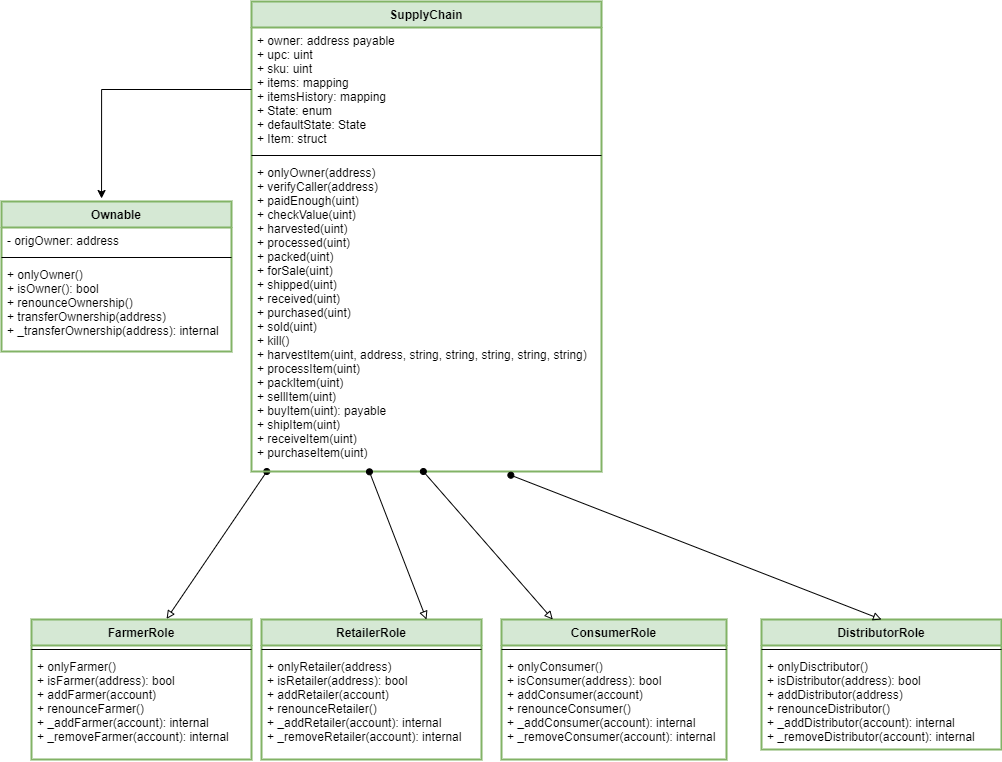

The diagram above was exported from draw.io. Its source (the exported page's mxGraphModel, read from the mxfile embedded in the PNG):
<mxGraphModel dx="1618" dy="522" grid="1" gridSize="10" guides="1" tooltips="1" connect="1" arrows="1" fold="1" page="1" pageScale="1" pageWidth="850" pageHeight="1100" math="0" shadow="0">
  <root>
    <mxCell id="0kypD4u-HH7z5FLAMxmU-0" />
    <mxCell id="0kypD4u-HH7z5FLAMxmU-1" parent="0kypD4u-HH7z5FLAMxmU-0" />
    <mxCell id="FEIxl5AyoM3jhlT2NWpn-23" value="Ownable" style="swimlane;fontStyle=1;align=center;verticalAlign=top;childLayout=stackLayout;horizontal=1;startSize=26;horizontalStack=0;resizeParent=1;resizeParentMax=0;resizeLast=0;collapsible=1;marginBottom=0;rounded=0;glass=0;comic=0;strokeColor=#82b366;strokeWidth=2;fillColor=#d5e8d4;" parent="0kypD4u-HH7z5FLAMxmU-1" vertex="1">
      <mxGeometry x="-110" y="210" width="230" height="150" as="geometry" />
    </mxCell>
    <mxCell id="FEIxl5AyoM3jhlT2NWpn-24" value="- origOwner: address" style="text;strokeColor=none;fillColor=none;align=left;verticalAlign=top;spacingLeft=4;spacingRight=4;overflow=hidden;rotatable=0;points=[[0,0.5],[1,0.5]];portConstraint=eastwest;" parent="FEIxl5AyoM3jhlT2NWpn-23" vertex="1">
      <mxGeometry y="26" width="230" height="26" as="geometry" />
    </mxCell>
    <mxCell id="FEIxl5AyoM3jhlT2NWpn-25" value="" style="line;strokeWidth=1;fillColor=none;align=left;verticalAlign=middle;spacingTop=-1;spacingLeft=3;spacingRight=3;rotatable=0;labelPosition=right;points=[];portConstraint=eastwest;" parent="FEIxl5AyoM3jhlT2NWpn-23" vertex="1">
      <mxGeometry y="52" width="230" height="8" as="geometry" />
    </mxCell>
    <mxCell id="FEIxl5AyoM3jhlT2NWpn-26" value="+ onlyOwner()&#10;+ isOwner(): bool&#10;+ renounceOwnership()&#10;+ transferOwnership(address)&#10;+ _transferOwnership(address): internal&#10;" style="text;strokeColor=none;fillColor=none;align=left;verticalAlign=top;spacingLeft=4;spacingRight=4;overflow=hidden;rotatable=0;points=[[0,0.5],[1,0.5]];portConstraint=eastwest;" parent="FEIxl5AyoM3jhlT2NWpn-23" vertex="1">
      <mxGeometry y="60" width="230" height="90" as="geometry" />
    </mxCell>
    <mxCell id="FEIxl5AyoM3jhlT2NWpn-76" value="" style="edgeStyle=none;rounded=0;orthogonalLoop=1;jettySize=auto;html=1;startArrow=oval;startFill=1;endArrow=block;endFill=0;strokeColor=#000000;entryX=0.614;entryY=-0.004;entryDx=0;entryDy=0;entryPerimeter=0;" parent="0kypD4u-HH7z5FLAMxmU-1" source="FEIxl5AyoM3jhlT2NWpn-27" target="FEIxl5AyoM3jhlT2NWpn-44" edge="1">
      <mxGeometry relative="1" as="geometry">
        <mxPoint x="315" y="428" as="targetPoint" />
      </mxGeometry>
    </mxCell>
    <mxCell id="FEIxl5AyoM3jhlT2NWpn-27" value="SupplyChain" style="swimlane;fontStyle=1;align=center;verticalAlign=top;childLayout=stackLayout;horizontal=1;startSize=26;horizontalStack=0;resizeParent=1;resizeParentMax=0;resizeLast=0;collapsible=1;marginBottom=0;rounded=0;glass=0;comic=0;strokeColor=#82b366;strokeWidth=2;fillColor=#d5e8d4;" parent="0kypD4u-HH7z5FLAMxmU-1" vertex="1">
      <mxGeometry x="140" y="10" width="350" height="470" as="geometry" />
    </mxCell>
    <mxCell id="FEIxl5AyoM3jhlT2NWpn-28" value="+ owner: address payable&#10;+ upc: uint&#10;+ sku: uint&#10;+ items: mapping&#10;+ itemsHistory: mapping&#10;+ State: enum&#10;+ defaultState: State&#10;+ Item: struct" style="text;strokeColor=none;fillColor=none;align=left;verticalAlign=top;spacingLeft=4;spacingRight=4;overflow=hidden;rotatable=0;points=[[0,0.5],[1,0.5]];portConstraint=eastwest;" parent="FEIxl5AyoM3jhlT2NWpn-27" vertex="1">
      <mxGeometry y="26" width="350" height="124" as="geometry" />
    </mxCell>
    <mxCell id="FEIxl5AyoM3jhlT2NWpn-29" value="" style="line;strokeWidth=1;fillColor=none;align=left;verticalAlign=middle;spacingTop=-1;spacingLeft=3;spacingRight=3;rotatable=0;labelPosition=right;points=[];portConstraint=eastwest;" parent="FEIxl5AyoM3jhlT2NWpn-27" vertex="1">
      <mxGeometry y="150" width="350" height="8" as="geometry" />
    </mxCell>
    <mxCell id="FEIxl5AyoM3jhlT2NWpn-30" value="+ onlyOwner(address)&#10;+ verifyCaller(address)&#10;+ paidEnough(uint)&#10;+ checkValue(uint)&#10;+ harvested(uint)&#10;+ processed(uint)&#10;+ packed(uint)&#10;+ forSale(uint)&#10;+ shipped(uint)&#10;+ received(uint)&#10;+ purchased(uint)&#10;+ sold(uint)&#10;+ kill()&#10;+ harvestItem(uint, address, string, string, string, string, string)&#10;+ processItem(uint)&#10;+ packItem(uint)&#10;+ sellItem(uint)&#10;+ buyItem(uint): payable&#10;+ shipItem(uint)&#10;+ receiveItem(uint)&#10;+ purchaseItem(uint)" style="text;strokeColor=none;fillColor=none;align=left;verticalAlign=top;spacingLeft=4;spacingRight=4;overflow=hidden;rotatable=0;points=[[0,0.5],[1,0.5]];portConstraint=eastwest;" parent="FEIxl5AyoM3jhlT2NWpn-27" vertex="1">
      <mxGeometry y="158" width="350" height="312" as="geometry" />
    </mxCell>
    <mxCell id="FEIxl5AyoM3jhlT2NWpn-36" value="RetailerRole" style="swimlane;fontStyle=1;align=center;verticalAlign=top;childLayout=stackLayout;horizontal=1;startSize=26;horizontalStack=0;resizeParent=1;resizeParentMax=0;resizeLast=0;collapsible=1;marginBottom=0;rounded=0;glass=0;comic=0;strokeColor=#82b366;strokeWidth=2;fillColor=#d5e8d4;" parent="0kypD4u-HH7z5FLAMxmU-1" vertex="1">
      <mxGeometry x="150" y="628" width="220" height="140" as="geometry" />
    </mxCell>
    <mxCell id="FEIxl5AyoM3jhlT2NWpn-38" value="" style="line;strokeWidth=1;fillColor=none;align=left;verticalAlign=middle;spacingTop=-1;spacingLeft=3;spacingRight=3;rotatable=0;labelPosition=right;points=[];portConstraint=eastwest;" parent="FEIxl5AyoM3jhlT2NWpn-36" vertex="1">
      <mxGeometry y="26" width="220" height="8" as="geometry" />
    </mxCell>
    <mxCell id="FEIxl5AyoM3jhlT2NWpn-39" value="+ onlyRetailer(address)&#10;+ isRetailer(address): bool&#10;+ addRetailer(account)&#10;+ renounceRetailer()&#10;+ _addRetailer(account): internal&#10;+ _removeRetailer(account): internal&#10;" style="text;strokeColor=none;fillColor=none;align=left;verticalAlign=top;spacingLeft=4;spacingRight=4;overflow=hidden;rotatable=0;points=[[0,0.5],[1,0.5]];portConstraint=eastwest;" parent="FEIxl5AyoM3jhlT2NWpn-36" vertex="1">
      <mxGeometry y="34" width="220" height="106" as="geometry" />
    </mxCell>
    <mxCell id="FEIxl5AyoM3jhlT2NWpn-40" value="DistributorRole" style="swimlane;fontStyle=1;align=center;verticalAlign=top;childLayout=stackLayout;horizontal=1;startSize=26;horizontalStack=0;resizeParent=1;resizeParentMax=0;resizeLast=0;collapsible=1;marginBottom=0;rounded=0;glass=0;comic=0;strokeColor=#82b366;strokeWidth=2;fillColor=#d5e8d4;" parent="0kypD4u-HH7z5FLAMxmU-1" vertex="1">
      <mxGeometry x="650" y="628" width="240" height="130" as="geometry" />
    </mxCell>
    <mxCell id="FEIxl5AyoM3jhlT2NWpn-42" value="" style="line;strokeWidth=1;fillColor=none;align=left;verticalAlign=middle;spacingTop=-1;spacingLeft=3;spacingRight=3;rotatable=0;labelPosition=right;points=[];portConstraint=eastwest;" parent="FEIxl5AyoM3jhlT2NWpn-40" vertex="1">
      <mxGeometry y="26" width="240" height="8" as="geometry" />
    </mxCell>
    <mxCell id="FEIxl5AyoM3jhlT2NWpn-43" value="+ onlyDisctributor()&#10;+ isDistributor(address): bool&#10;+ addDistributor(address)&#10;+ renounceDistributor()&#10;+ _addDistributor(account): internal&#10;+ _removeDistributor(account): internal&#10;" style="text;strokeColor=none;fillColor=none;align=left;verticalAlign=top;spacingLeft=4;spacingRight=4;overflow=hidden;rotatable=0;points=[[0,0.5],[1,0.5]];portConstraint=eastwest;" parent="FEIxl5AyoM3jhlT2NWpn-40" vertex="1">
      <mxGeometry y="34" width="240" height="96" as="geometry" />
    </mxCell>
    <mxCell id="FEIxl5AyoM3jhlT2NWpn-44" value="FarmerRole" style="swimlane;fontStyle=1;align=center;verticalAlign=top;childLayout=stackLayout;horizontal=1;startSize=26;horizontalStack=0;resizeParent=1;resizeParentMax=0;resizeLast=0;collapsible=1;marginBottom=0;rounded=0;glass=0;comic=0;strokeColor=#82b366;strokeWidth=2;fillColor=#d5e8d4;" parent="0kypD4u-HH7z5FLAMxmU-1" vertex="1">
      <mxGeometry x="-80" y="628" width="220" height="140" as="geometry" />
    </mxCell>
    <mxCell id="FEIxl5AyoM3jhlT2NWpn-46" value="" style="line;strokeWidth=1;fillColor=none;align=left;verticalAlign=middle;spacingTop=-1;spacingLeft=3;spacingRight=3;rotatable=0;labelPosition=right;points=[];portConstraint=eastwest;" parent="FEIxl5AyoM3jhlT2NWpn-44" vertex="1">
      <mxGeometry y="26" width="220" height="8" as="geometry" />
    </mxCell>
    <mxCell id="FEIxl5AyoM3jhlT2NWpn-47" value="+ onlyFarmer()&#10;+ isFarmer(address): bool&#10;+ addFarmer(account)&#10;+ renounceFarmer()&#10;+ _addFarmer(account): internal&#10;+ _removeFarmer(account): internal&#10;" style="text;strokeColor=none;fillColor=none;align=left;verticalAlign=top;spacingLeft=4;spacingRight=4;overflow=hidden;rotatable=0;points=[[0,0.5],[1,0.5]];portConstraint=eastwest;" parent="FEIxl5AyoM3jhlT2NWpn-44" vertex="1">
      <mxGeometry y="34" width="220" height="106" as="geometry" />
    </mxCell>
    <mxCell id="FEIxl5AyoM3jhlT2NWpn-48" value="ConsumerRole" style="swimlane;fontStyle=1;align=center;verticalAlign=top;childLayout=stackLayout;horizontal=1;startSize=26;horizontalStack=0;resizeParent=1;resizeParentMax=0;resizeLast=0;collapsible=1;marginBottom=0;rounded=0;glass=0;comic=0;strokeColor=#82b366;strokeWidth=2;fillColor=#d5e8d4;" parent="0kypD4u-HH7z5FLAMxmU-1" vertex="1">
      <mxGeometry x="390" y="628" width="225" height="140" as="geometry" />
    </mxCell>
    <mxCell id="FEIxl5AyoM3jhlT2NWpn-50" value="" style="line;strokeWidth=1;fillColor=none;align=left;verticalAlign=middle;spacingTop=-1;spacingLeft=3;spacingRight=3;rotatable=0;labelPosition=right;points=[];portConstraint=eastwest;" parent="FEIxl5AyoM3jhlT2NWpn-48" vertex="1">
      <mxGeometry y="26" width="225" height="8" as="geometry" />
    </mxCell>
    <mxCell id="FEIxl5AyoM3jhlT2NWpn-51" value="+ onlyConsumer()&#10;+ isConsumer(address): bool&#10;+ addConsumer(account)&#10;+ renounceConsumer()&#10;+ _addConsumer(account): internal&#10;+ _removeConsumer(account): internal&#10;" style="text;strokeColor=none;fillColor=none;align=left;verticalAlign=top;spacingLeft=4;spacingRight=4;overflow=hidden;rotatable=0;points=[[0,0.5],[1,0.5]];portConstraint=eastwest;" parent="FEIxl5AyoM3jhlT2NWpn-48" vertex="1">
      <mxGeometry y="34" width="225" height="106" as="geometry" />
    </mxCell>
    <mxCell id="FEIxl5AyoM3jhlT2NWpn-78" value="" style="edgeStyle=none;rounded=0;orthogonalLoop=1;jettySize=auto;html=1;startArrow=oval;startFill=1;endArrow=block;endFill=0;strokeColor=#000000;entryX=0.75;entryY=0;entryDx=0;entryDy=0;exitX=0.337;exitY=1.001;exitDx=0;exitDy=0;exitPerimeter=0;" parent="0kypD4u-HH7z5FLAMxmU-1" source="FEIxl5AyoM3jhlT2NWpn-30" target="FEIxl5AyoM3jhlT2NWpn-36" edge="1">
      <mxGeometry relative="1" as="geometry">
        <mxPoint x="239.8571428571429" y="358" as="sourcePoint" />
        <mxPoint x="185" y="454" as="targetPoint" />
      </mxGeometry>
    </mxCell>
    <mxCell id="FEIxl5AyoM3jhlT2NWpn-79" value="" style="edgeStyle=none;rounded=0;orthogonalLoop=1;jettySize=auto;html=1;startArrow=oval;startFill=1;endArrow=block;endFill=0;strokeColor=#000000;exitX=0.491;exitY=1;exitDx=0;exitDy=0;exitPerimeter=0;" parent="0kypD4u-HH7z5FLAMxmU-1" source="FEIxl5AyoM3jhlT2NWpn-30" target="FEIxl5AyoM3jhlT2NWpn-48" edge="1">
      <mxGeometry relative="1" as="geometry">
        <mxPoint x="249.8571428571429" y="368" as="sourcePoint" />
        <mxPoint x="195" y="464" as="targetPoint" />
      </mxGeometry>
    </mxCell>
    <mxCell id="FEIxl5AyoM3jhlT2NWpn-80" value="" style="edgeStyle=none;rounded=0;orthogonalLoop=1;jettySize=auto;html=1;startArrow=oval;startFill=1;endArrow=block;endFill=0;strokeColor=#000000;entryX=0.5;entryY=0;entryDx=0;entryDy=0;exitX=0.741;exitY=1.012;exitDx=0;exitDy=0;exitPerimeter=0;" parent="0kypD4u-HH7z5FLAMxmU-1" source="FEIxl5AyoM3jhlT2NWpn-30" target="FEIxl5AyoM3jhlT2NWpn-40" edge="1">
      <mxGeometry relative="1" as="geometry">
        <mxPoint x="424.8571428571429" y="354" as="sourcePoint" />
        <mxPoint x="370" y="450" as="targetPoint" />
      </mxGeometry>
    </mxCell>
    <mxCell id="LpPzLyaxqWSKy_9OMItT-0" style="edgeStyle=orthogonalEdgeStyle;rounded=0;orthogonalLoop=1;jettySize=auto;html=1;entryX=0.435;entryY=-0.02;entryDx=0;entryDy=0;entryPerimeter=0;" parent="0kypD4u-HH7z5FLAMxmU-1" source="FEIxl5AyoM3jhlT2NWpn-28" target="FEIxl5AyoM3jhlT2NWpn-23" edge="1">
      <mxGeometry relative="1" as="geometry" />
    </mxCell>
  </root>
</mxGraphModel>